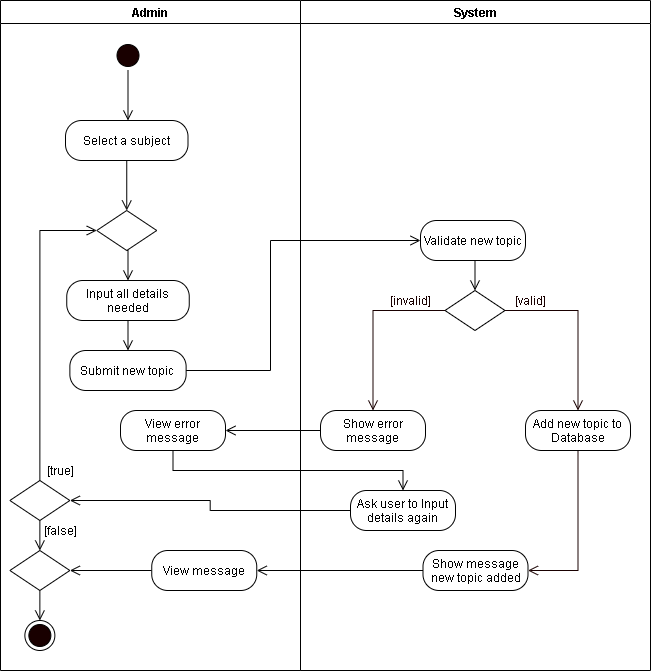

The diagram above was exported from draw.io. Its source (the exported page's mxGraphModel, read from the mxfile embedded in the PNG):
<mxGraphModel dx="1024" dy="592" grid="1" gridSize="10" guides="1" tooltips="1" connect="1" arrows="1" fold="1" page="1" pageScale="1" pageWidth="850" pageHeight="1100" math="0" shadow="0">
  <root>
    <mxCell id="SN9i5xUCpU3w6VfmEV00-0" />
    <mxCell id="SN9i5xUCpU3w6VfmEV00-1" parent="SN9i5xUCpU3w6VfmEV00-0" />
    <mxCell id="XNm1nI2h-lfB7fPhT7zS-0" value="Admin" style="swimlane;startSize=23;" parent="SN9i5xUCpU3w6VfmEV00-1" vertex="1">
      <mxGeometry x="40" y="10" width="300" height="670" as="geometry" />
    </mxCell>
    <mxCell id="XNm1nI2h-lfB7fPhT7zS-1" style="edgeStyle=orthogonalEdgeStyle;rounded=0;orthogonalLoop=1;jettySize=auto;html=1;exitX=0.5;exitY=1;exitDx=0;exitDy=0;entryX=0.5;entryY=0;entryDx=0;entryDy=0;endArrow=open;endFill=0;endSize=8;" parent="XNm1nI2h-lfB7fPhT7zS-0" source="XNm1nI2h-lfB7fPhT7zS-2" edge="1">
      <mxGeometry relative="1" as="geometry">
        <mxPoint x="127.5" y="120" as="targetPoint" />
      </mxGeometry>
    </mxCell>
    <mxCell id="XNm1nI2h-lfB7fPhT7zS-2" value="" style="ellipse;html=1;shape=startState;fillColor=#190000;" parent="XNm1nI2h-lfB7fPhT7zS-0" vertex="1">
      <mxGeometry x="112.5" y="40" width="30" height="30" as="geometry" />
    </mxCell>
    <mxCell id="XNm1nI2h-lfB7fPhT7zS-4" style="edgeStyle=orthogonalEdgeStyle;rounded=0;orthogonalLoop=1;jettySize=auto;html=1;exitX=0.5;exitY=1;exitDx=0;exitDy=0;entryX=0.5;entryY=0;entryDx=0;entryDy=0;endArrow=open;endFill=0;endSize=8;" parent="XNm1nI2h-lfB7fPhT7zS-0" source="XNm1nI2h-lfB7fPhT7zS-5" target="XNm1nI2h-lfB7fPhT7zS-6" edge="1">
      <mxGeometry relative="1" as="geometry" />
    </mxCell>
    <mxCell id="XNm1nI2h-lfB7fPhT7zS-5" value="Input all details needed" style="rounded=1;whiteSpace=wrap;html=1;arcSize=40;" parent="XNm1nI2h-lfB7fPhT7zS-0" vertex="1">
      <mxGeometry x="66.25" y="280" width="122.5" height="40" as="geometry" />
    </mxCell>
    <mxCell id="XNm1nI2h-lfB7fPhT7zS-6" value="Submit new topic" style="rounded=1;whiteSpace=wrap;html=1;arcSize=40;" parent="XNm1nI2h-lfB7fPhT7zS-0" vertex="1">
      <mxGeometry x="69.37" y="350" width="116.25" height="40" as="geometry" />
    </mxCell>
    <mxCell id="XNm1nI2h-lfB7fPhT7zS-7" style="edgeStyle=orthogonalEdgeStyle;rounded=0;orthogonalLoop=1;jettySize=auto;html=1;exitX=0.5;exitY=1;exitDx=0;exitDy=0;entryX=0.5;entryY=0;entryDx=0;entryDy=0;endArrow=open;endFill=0;endSize=8;" parent="XNm1nI2h-lfB7fPhT7zS-0" source="XNm1nI2h-lfB7fPhT7zS-8" target="XNm1nI2h-lfB7fPhT7zS-5" edge="1">
      <mxGeometry relative="1" as="geometry" />
    </mxCell>
    <mxCell id="XNm1nI2h-lfB7fPhT7zS-8" value="" style="rhombus;whiteSpace=wrap;html=1;" parent="XNm1nI2h-lfB7fPhT7zS-0" vertex="1">
      <mxGeometry x="96.25" y="210" width="60" height="40" as="geometry" />
    </mxCell>
    <mxCell id="XNm1nI2h-lfB7fPhT7zS-9" style="edgeStyle=orthogonalEdgeStyle;rounded=0;orthogonalLoop=1;jettySize=auto;html=1;exitX=0.5;exitY=0;exitDx=0;exitDy=0;entryX=0;entryY=0.5;entryDx=0;entryDy=0;endArrow=open;endFill=0;endSize=8;" parent="XNm1nI2h-lfB7fPhT7zS-0" source="XNm1nI2h-lfB7fPhT7zS-11" target="XNm1nI2h-lfB7fPhT7zS-8" edge="1">
      <mxGeometry relative="1" as="geometry" />
    </mxCell>
    <mxCell id="XNm1nI2h-lfB7fPhT7zS-10" style="edgeStyle=orthogonalEdgeStyle;rounded=0;orthogonalLoop=1;jettySize=auto;html=1;exitX=0.5;exitY=1;exitDx=0;exitDy=0;endArrow=open;endFill=0;endSize=8;startArrow=none;entryX=0.5;entryY=0;entryDx=0;entryDy=0;" parent="XNm1nI2h-lfB7fPhT7zS-0" source="XNm1nI2h-lfB7fPhT7zS-11" target="6wOh9DxWiIvUT0NCC9-F-2" edge="1">
      <mxGeometry relative="1" as="geometry">
        <mxPoint x="79" y="500" as="targetPoint" />
        <Array as="points" />
      </mxGeometry>
    </mxCell>
    <mxCell id="XNm1nI2h-lfB7fPhT7zS-11" value="" style="rhombus;whiteSpace=wrap;html=1;" parent="XNm1nI2h-lfB7fPhT7zS-0" vertex="1">
      <mxGeometry x="9.370000000000012" y="480" width="60" height="40" as="geometry" />
    </mxCell>
    <mxCell id="XNm1nI2h-lfB7fPhT7zS-12" value="[true]" style="text;html=1;align=center;verticalAlign=middle;resizable=0;points=[];autosize=1;strokeColor=none;" parent="XNm1nI2h-lfB7fPhT7zS-0" vertex="1">
      <mxGeometry x="40" y="460" width="40" height="20" as="geometry" />
    </mxCell>
    <mxCell id="XNm1nI2h-lfB7fPhT7zS-15" value="[false]" style="text;html=1;align=center;verticalAlign=middle;resizable=0;points=[];autosize=1;strokeColor=none;" parent="XNm1nI2h-lfB7fPhT7zS-0" vertex="1">
      <mxGeometry x="35.00000000000001" y="520" width="50" height="20" as="geometry" />
    </mxCell>
    <mxCell id="XNm1nI2h-lfB7fPhT7zS-16" value="" style="ellipse;html=1;shape=endState;fillColor=#190000;" parent="XNm1nI2h-lfB7fPhT7zS-0" vertex="1">
      <mxGeometry x="24.370000000000005" y="620" width="30" height="30" as="geometry" />
    </mxCell>
    <mxCell id="6wOh9DxWiIvUT0NCC9-F-3" style="edgeStyle=orthogonalEdgeStyle;rounded=0;orthogonalLoop=1;jettySize=auto;html=1;exitX=0;exitY=0.5;exitDx=0;exitDy=0;endArrow=open;endFill=0;endSize=8;" parent="XNm1nI2h-lfB7fPhT7zS-0" source="6wOh9DxWiIvUT0NCC9-F-1" target="6wOh9DxWiIvUT0NCC9-F-2" edge="1">
      <mxGeometry relative="1" as="geometry" />
    </mxCell>
    <mxCell id="6wOh9DxWiIvUT0NCC9-F-1" value="View message" style="rounded=1;whiteSpace=wrap;html=1;arcSize=40;" parent="XNm1nI2h-lfB7fPhT7zS-0" vertex="1">
      <mxGeometry x="151.25" y="550" width="105" height="40" as="geometry" />
    </mxCell>
    <mxCell id="6wOh9DxWiIvUT0NCC9-F-4" style="edgeStyle=orthogonalEdgeStyle;rounded=0;orthogonalLoop=1;jettySize=auto;html=1;exitX=0.5;exitY=1;exitDx=0;exitDy=0;entryX=0.5;entryY=0;entryDx=0;entryDy=0;endArrow=open;endFill=0;endSize=8;" parent="XNm1nI2h-lfB7fPhT7zS-0" source="6wOh9DxWiIvUT0NCC9-F-2" edge="1">
      <mxGeometry relative="1" as="geometry">
        <mxPoint x="39.36999999999989" y="620" as="targetPoint" />
      </mxGeometry>
    </mxCell>
    <mxCell id="6wOh9DxWiIvUT0NCC9-F-2" value="" style="rhombus;whiteSpace=wrap;html=1;" parent="XNm1nI2h-lfB7fPhT7zS-0" vertex="1">
      <mxGeometry x="9.370000000000006" y="550" width="60" height="40" as="geometry" />
    </mxCell>
    <mxCell id="6_usBtmze9krPz1hSF1P-1" style="edgeStyle=orthogonalEdgeStyle;rounded=0;orthogonalLoop=1;jettySize=auto;html=1;exitX=0.5;exitY=1;exitDx=0;exitDy=0;endArrow=open;endFill=0;endSize=8;" parent="XNm1nI2h-lfB7fPhT7zS-0" source="6_usBtmze9krPz1hSF1P-0" target="XNm1nI2h-lfB7fPhT7zS-8" edge="1">
      <mxGeometry relative="1" as="geometry" />
    </mxCell>
    <mxCell id="6_usBtmze9krPz1hSF1P-0" value="Select a subject" style="rounded=1;whiteSpace=wrap;html=1;arcSize=40;" parent="XNm1nI2h-lfB7fPhT7zS-0" vertex="1">
      <mxGeometry x="65" y="120" width="122.5" height="40" as="geometry" />
    </mxCell>
    <mxCell id="Vc4V_Hk10q-oOeNZzsQD-1" value="View error message" style="rounded=1;whiteSpace=wrap;html=1;arcSize=40;" parent="XNm1nI2h-lfB7fPhT7zS-0" vertex="1">
      <mxGeometry x="120" y="410" width="105" height="40" as="geometry" />
    </mxCell>
    <mxCell id="XNm1nI2h-lfB7fPhT7zS-17" value="System" style="swimlane;" parent="SN9i5xUCpU3w6VfmEV00-1" vertex="1">
      <mxGeometry x="340" y="10" width="350" height="670" as="geometry" />
    </mxCell>
    <mxCell id="XNm1nI2h-lfB7fPhT7zS-18" value="Validate new topic" style="rounded=1;whiteSpace=wrap;html=1;arcSize=40;" parent="XNm1nI2h-lfB7fPhT7zS-17" vertex="1">
      <mxGeometry x="120" y="220" width="105" height="40" as="geometry" />
    </mxCell>
    <mxCell id="XNm1nI2h-lfB7fPhT7zS-19" value="" style="rhombus;whiteSpace=wrap;html=1;" parent="XNm1nI2h-lfB7fPhT7zS-17" vertex="1">
      <mxGeometry x="144.5" y="290" width="60" height="40" as="geometry" />
    </mxCell>
    <mxCell id="XNm1nI2h-lfB7fPhT7zS-20" style="edgeStyle=orthogonalEdgeStyle;rounded=0;orthogonalLoop=1;jettySize=auto;html=1;exitX=0.5;exitY=1;exitDx=0;exitDy=0;entryX=0.5;entryY=0;entryDx=0;entryDy=0;endArrow=open;endFill=0;endSize=8;" parent="XNm1nI2h-lfB7fPhT7zS-17" source="XNm1nI2h-lfB7fPhT7zS-18" target="XNm1nI2h-lfB7fPhT7zS-19" edge="1">
      <mxGeometry relative="1" as="geometry" />
    </mxCell>
    <mxCell id="XNm1nI2h-lfB7fPhT7zS-21" value="&lt;font color=&quot;#190000&quot;&gt;[valid]&lt;/font&gt;" style="text;html=1;align=center;verticalAlign=middle;resizable=0;points=[];autosize=1;strokeColor=none;fontColor=#FFFFFF;" parent="XNm1nI2h-lfB7fPhT7zS-17" vertex="1">
      <mxGeometry x="204.5" y="290" width="50" height="20" as="geometry" />
    </mxCell>
    <mxCell id="XNm1nI2h-lfB7fPhT7zS-22" value="&lt;font color=&quot;#190000&quot;&gt;[invalid]&lt;/font&gt;" style="text;html=1;align=center;verticalAlign=middle;resizable=0;points=[];autosize=1;strokeColor=none;fontColor=#FFFFFF;" parent="XNm1nI2h-lfB7fPhT7zS-17" vertex="1">
      <mxGeometry x="80" y="290" width="60" height="20" as="geometry" />
    </mxCell>
    <mxCell id="XNm1nI2h-lfB7fPhT7zS-23" value="Show error message" style="rounded=1;whiteSpace=wrap;html=1;arcSize=40;" parent="XNm1nI2h-lfB7fPhT7zS-17" vertex="1">
      <mxGeometry x="20" y="410" width="105" height="40" as="geometry" />
    </mxCell>
    <mxCell id="XNm1nI2h-lfB7fPhT7zS-24" style="edgeStyle=orthogonalEdgeStyle;rounded=0;orthogonalLoop=1;jettySize=auto;html=1;exitX=0.5;exitY=1;exitDx=0;exitDy=0;entryX=1;entryY=0.5;entryDx=0;entryDy=0;fontColor=#FFFFFF;endArrow=open;endFill=0;endSize=8;strokeColor=#190000;" parent="XNm1nI2h-lfB7fPhT7zS-17" source="XNm1nI2h-lfB7fPhT7zS-25" target="XNm1nI2h-lfB7fPhT7zS-29" edge="1">
      <mxGeometry relative="1" as="geometry" />
    </mxCell>
    <mxCell id="XNm1nI2h-lfB7fPhT7zS-25" value="Add new topic to Database" style="rounded=1;whiteSpace=wrap;html=1;arcSize=40;" parent="XNm1nI2h-lfB7fPhT7zS-17" vertex="1">
      <mxGeometry x="225" y="410" width="105" height="40" as="geometry" />
    </mxCell>
    <mxCell id="XNm1nI2h-lfB7fPhT7zS-26" style="edgeStyle=orthogonalEdgeStyle;rounded=0;orthogonalLoop=1;jettySize=auto;html=1;exitX=0;exitY=0.5;exitDx=0;exitDy=0;fontColor=#FFFFFF;endArrow=open;endFill=0;endSize=8;strokeColor=#190000;entryX=0.5;entryY=0;entryDx=0;entryDy=0;" parent="XNm1nI2h-lfB7fPhT7zS-17" source="XNm1nI2h-lfB7fPhT7zS-19" target="XNm1nI2h-lfB7fPhT7zS-23" edge="1">
      <mxGeometry relative="1" as="geometry">
        <mxPoint x="70" y="350" as="targetPoint" />
      </mxGeometry>
    </mxCell>
    <mxCell id="XNm1nI2h-lfB7fPhT7zS-27" style="edgeStyle=orthogonalEdgeStyle;rounded=0;orthogonalLoop=1;jettySize=auto;html=1;exitX=1;exitY=0.5;exitDx=0;exitDy=0;fontColor=#FFFFFF;endArrow=open;endFill=0;endSize=8;strokeColor=#190000;entryX=0.5;entryY=0;entryDx=0;entryDy=0;" parent="XNm1nI2h-lfB7fPhT7zS-17" source="XNm1nI2h-lfB7fPhT7zS-19" target="XNm1nI2h-lfB7fPhT7zS-25" edge="1">
      <mxGeometry relative="1" as="geometry">
        <mxPoint x="270" y="350" as="targetPoint" />
      </mxGeometry>
    </mxCell>
    <mxCell id="XNm1nI2h-lfB7fPhT7zS-29" value="Show message new topic added" style="rounded=1;whiteSpace=wrap;html=1;arcSize=40;" parent="XNm1nI2h-lfB7fPhT7zS-17" vertex="1">
      <mxGeometry x="122.5" y="550" width="105" height="40" as="geometry" />
    </mxCell>
    <mxCell id="Vc4V_Hk10q-oOeNZzsQD-2" value="Ask user to Input details again" style="rounded=1;whiteSpace=wrap;html=1;arcSize=40;" parent="XNm1nI2h-lfB7fPhT7zS-17" vertex="1">
      <mxGeometry x="50" y="490" width="105" height="40" as="geometry" />
    </mxCell>
    <mxCell id="XNm1nI2h-lfB7fPhT7zS-34" style="edgeStyle=orthogonalEdgeStyle;rounded=0;orthogonalLoop=1;jettySize=auto;html=1;exitX=1;exitY=0.5;exitDx=0;exitDy=0;entryX=0;entryY=0.5;entryDx=0;entryDy=0;endArrow=open;endFill=0;endSize=8;" parent="SN9i5xUCpU3w6VfmEV00-1" source="XNm1nI2h-lfB7fPhT7zS-6" target="XNm1nI2h-lfB7fPhT7zS-18" edge="1">
      <mxGeometry relative="1" as="geometry">
        <Array as="points">
          <mxPoint x="310" y="380" />
          <mxPoint x="310" y="250" />
        </Array>
      </mxGeometry>
    </mxCell>
    <mxCell id="wRrKBuQ-EJ_NbSV3Jc7C-2" style="edgeStyle=orthogonalEdgeStyle;rounded=0;orthogonalLoop=1;jettySize=auto;html=1;exitX=0;exitY=0.5;exitDx=0;exitDy=0;endArrow=open;endFill=0;endSize=8;entryX=1;entryY=0.5;entryDx=0;entryDy=0;" parent="SN9i5xUCpU3w6VfmEV00-1" source="XNm1nI2h-lfB7fPhT7zS-23" target="Vc4V_Hk10q-oOeNZzsQD-1" edge="1">
      <mxGeometry relative="1" as="geometry">
        <mxPoint x="290" y="440" as="targetPoint" />
      </mxGeometry>
    </mxCell>
    <mxCell id="6wOh9DxWiIvUT0NCC9-F-0" style="edgeStyle=orthogonalEdgeStyle;rounded=0;orthogonalLoop=1;jettySize=auto;html=1;exitX=0;exitY=0.5;exitDx=0;exitDy=0;endArrow=open;endFill=0;endSize=8;entryX=1;entryY=0.5;entryDx=0;entryDy=0;" parent="SN9i5xUCpU3w6VfmEV00-1" source="XNm1nI2h-lfB7fPhT7zS-29" target="6wOh9DxWiIvUT0NCC9-F-1" edge="1">
      <mxGeometry relative="1" as="geometry">
        <mxPoint x="300" y="580" as="targetPoint" />
      </mxGeometry>
    </mxCell>
    <mxCell id="Vc4V_Hk10q-oOeNZzsQD-3" style="edgeStyle=orthogonalEdgeStyle;rounded=0;orthogonalLoop=1;jettySize=auto;html=1;exitX=0;exitY=0.5;exitDx=0;exitDy=0;entryX=1;entryY=0.5;entryDx=0;entryDy=0;endArrow=open;endFill=0;endSize=8;" parent="SN9i5xUCpU3w6VfmEV00-1" source="Vc4V_Hk10q-oOeNZzsQD-2" target="XNm1nI2h-lfB7fPhT7zS-11" edge="1">
      <mxGeometry relative="1" as="geometry" />
    </mxCell>
    <mxCell id="Vc4V_Hk10q-oOeNZzsQD-0" style="edgeStyle=orthogonalEdgeStyle;rounded=0;orthogonalLoop=1;jettySize=auto;html=1;exitX=0.5;exitY=1;exitDx=0;exitDy=0;entryX=0.5;entryY=0;entryDx=0;entryDy=0;endArrow=open;endFill=0;endSize=8;" parent="SN9i5xUCpU3w6VfmEV00-1" source="Vc4V_Hk10q-oOeNZzsQD-1" target="Vc4V_Hk10q-oOeNZzsQD-2" edge="1">
      <mxGeometry relative="1" as="geometry" />
    </mxCell>
  </root>
</mxGraphModel>